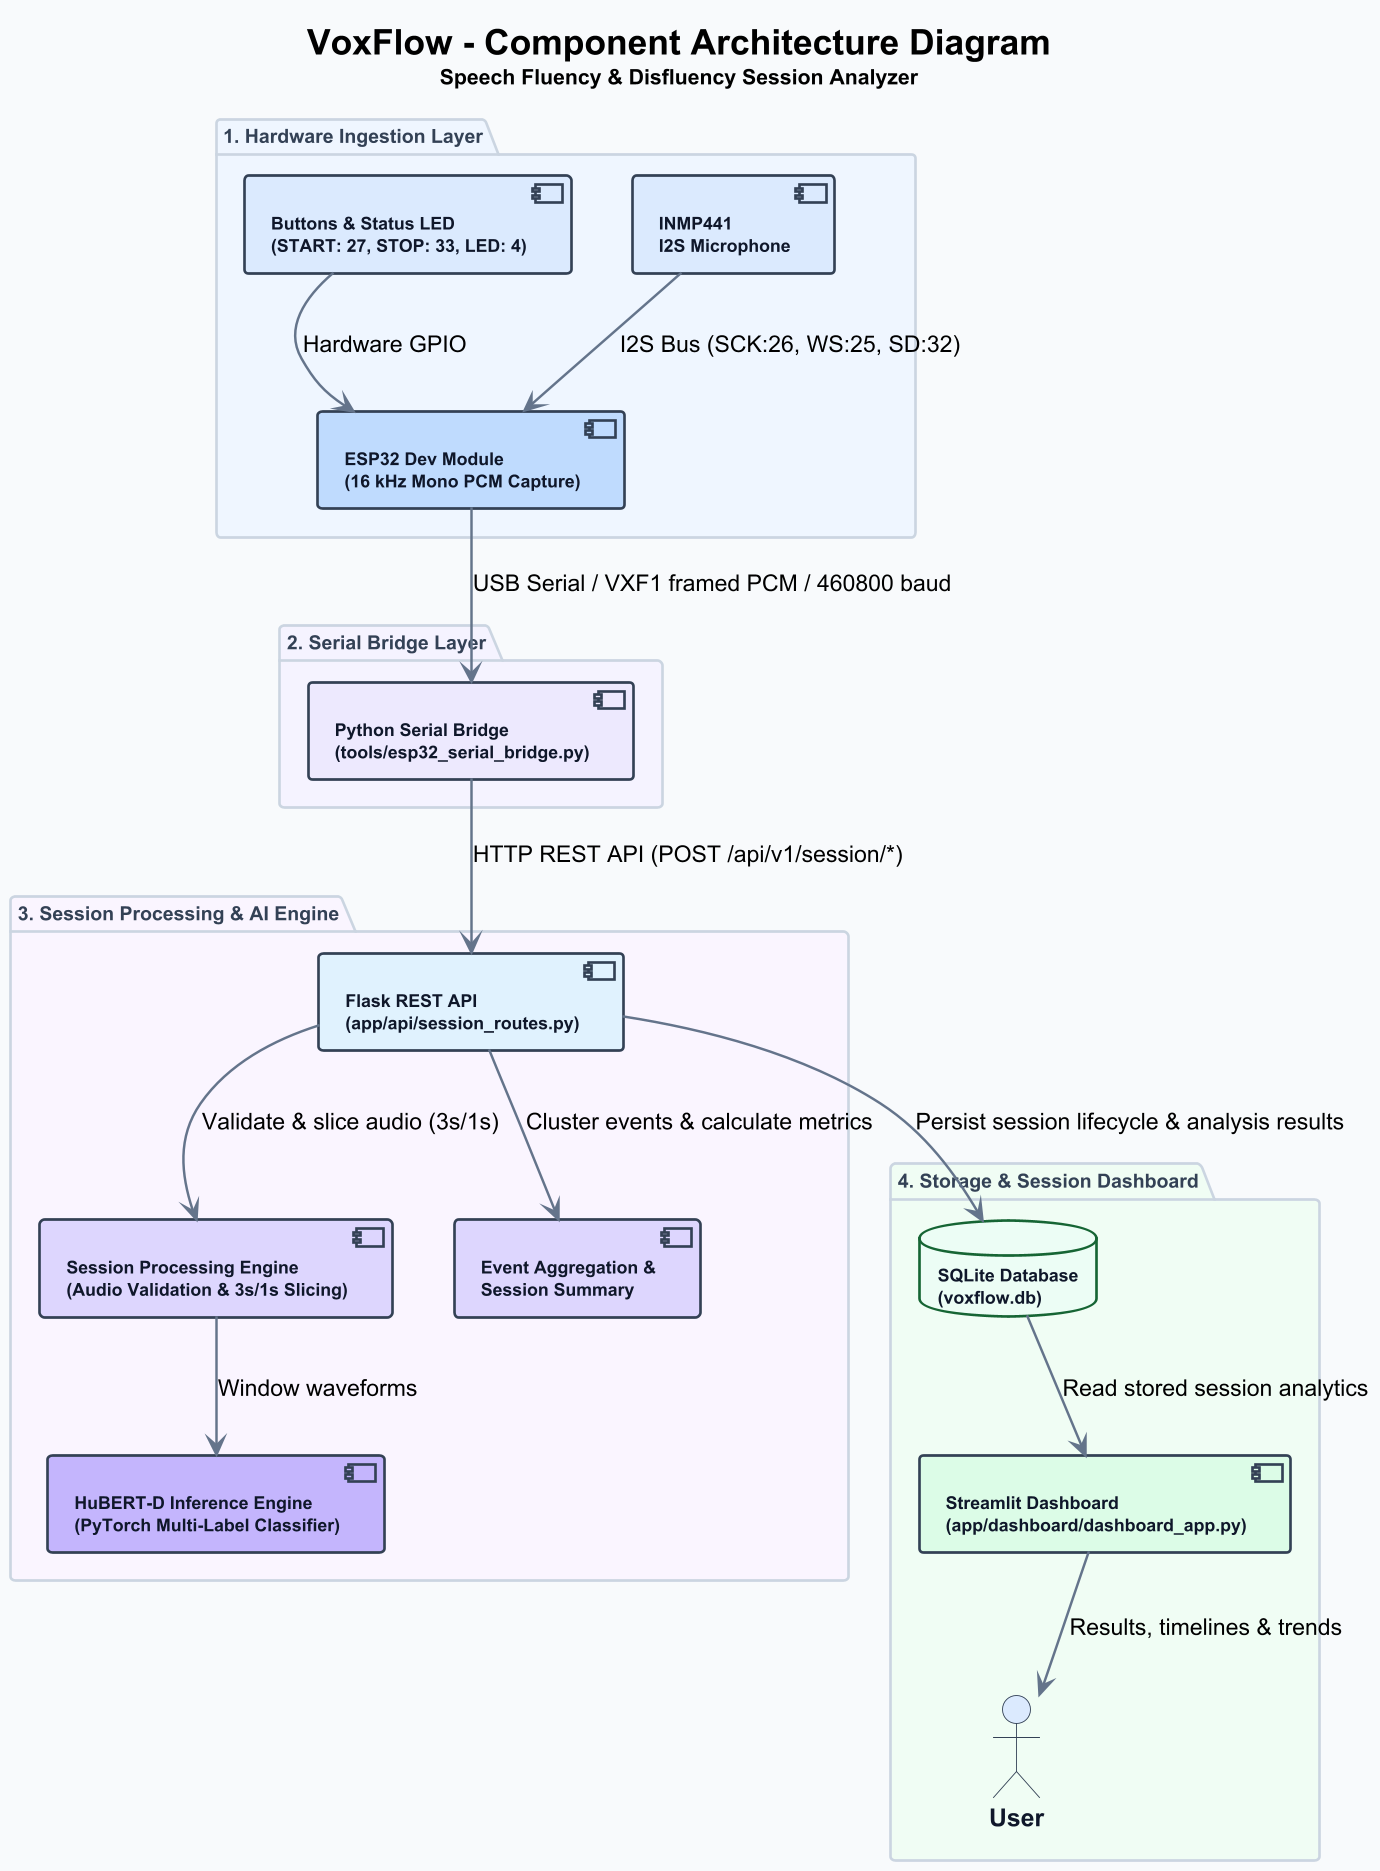

The diagram above was rendered by PlantUML. Its source (embedded in the PNG):
@startuml
title <size:20><b>VoxFlow - Component Architecture Diagram</b></size>\n<size:12>Speech Fluency & Disfluency Session Analyzer</size>

skinparam backgroundColor #F8FAFC
skinparam shadowing false
skinparam dpi 170

skinparam component {
    BackgroundColor #FFFFFF
    BorderColor #334155
    BorderThickness 1.5
    FontColor #0F172A
    FontSize 10
    FontStyle bold
}

skinparam package {
    BackgroundColor #F8FAFC
    BorderColor #CBD5E1
    BorderThickness 1.5
    FontColor #334155
    FontSize 11
    FontStyle bold
}

skinparam database {
    BackgroundColor #ECFDF5
    BorderColor #166534
    BorderThickness 1.5
    FontColor #0F172A
    FontSize 10
    FontStyle bold
}

skinparam actor {
    BackgroundColor #DBEAFE
    BorderColor #334155
    FontColor #0F172A
    FontStyle bold
}

skinparam ArrowColor #64748B
skinparam ArrowThickness 1.4

' =========================================================
' 1. HARDWARE LAYER
' =========================================================

package "1. Hardware Ingestion Layer" #EFF6FF {
    component "INMP441\nI2S Microphone" as Mic #DBEAFE
    component "Buttons & Status LED\n(START: 27, STOP: 33, LED: 4)" as Controls #DBEAFE
    component "ESP32 Dev Module\n(16 kHz Mono PCM Capture)" as ESP #BFDBFE

    Mic --> ESP : I2S Bus (SCK:26, WS:25, SD:32)
    Controls --> ESP : Hardware GPIO
}

' =========================================================
' 2. SERIAL INGESTION LAYER
' =========================================================

package "2. Serial Bridge Layer" #F5F3FF {
    component "Python Serial Bridge\n(tools/esp32_serial_bridge.py)" as Bridge #EDE9FE
}

' =========================================================
' 3. BACKEND & AI ENGINE
' =========================================================

package "3. Session Processing & AI Engine" #FAF5FF {
    component "Flask REST API\n(app/api/session_routes.py)" as API #E0F2FE
    component "Session Processing Engine\n(Audio Validation & 3s/1s Slicing)" as Engine #DDD6FE
    component "HuBERT-D Inference Engine\n(PyTorch Multi-Label Classifier)" as Model #C4B5FD
    component "Event Aggregation &\nSession Summary" as Summary #DDD6FE

    API --> Engine : Validate & slice audio (3s/1s)
    Engine --> Model : Window waveforms
    API --> Summary : Cluster events & calculate metrics
}

' =========================================================
' 4. STORAGE & DASHBOARD
' =========================================================

package "4. Storage & Session Dashboard" #F0FDF4 {
    database "SQLite Database\n(voxflow.db)" as DB #ECFDF5
    component "Streamlit Dashboard\n(app/dashboard/dashboard_app.py)" as UI #DCFCE7

    actor "User" as User #DBEAFE

    API --> DB : Persist session lifecycle & analysis results
    DB --> UI : Read stored session analytics
    UI --> User : Results, timelines & trends
}

' =========================================================
' CROSS-LAYER CONNECTIONS
' =========================================================

ESP --> Bridge : USB Serial / VXF1 framed PCM / 460800 baud
Bridge --> API : HTTP REST API (POST /api/v1/session/*)

@enduml